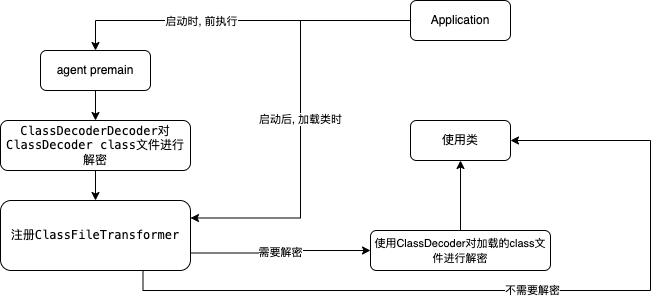

The diagram above was exported from draw.io. Its source (the exported page's mxGraphModel, read from the mxfile embedded in the PNG):
<mxGraphModel dx="1106" dy="852" grid="1" gridSize="10" guides="1" tooltips="1" connect="1" arrows="1" fold="1" page="1" pageScale="1" pageWidth="827" pageHeight="1169" math="0" shadow="0">
  <root>
    <mxCell id="0" />
    <mxCell id="1" parent="0" />
    <mxCell id="1PGgg8KW23ZkB2AI8bzA-7" style="edgeStyle=orthogonalEdgeStyle;rounded=0;orthogonalLoop=1;jettySize=auto;html=1;fontColor=#000000;" edge="1" parent="1" source="1PGgg8KW23ZkB2AI8bzA-1" target="1PGgg8KW23ZkB2AI8bzA-5">
      <mxGeometry relative="1" as="geometry" />
    </mxCell>
    <mxCell id="1PGgg8KW23ZkB2AI8bzA-1" value="agent premain" style="rounded=1;whiteSpace=wrap;html=1;" vertex="1" parent="1">
      <mxGeometry x="80" y="70" width="110" height="40" as="geometry" />
    </mxCell>
    <mxCell id="1PGgg8KW23ZkB2AI8bzA-10" value="" style="edgeStyle=orthogonalEdgeStyle;rounded=0;orthogonalLoop=1;jettySize=auto;html=1;fontColor=#000000;" edge="1" parent="1" source="1PGgg8KW23ZkB2AI8bzA-5" target="1PGgg8KW23ZkB2AI8bzA-6">
      <mxGeometry relative="1" as="geometry" />
    </mxCell>
    <mxCell id="1PGgg8KW23ZkB2AI8bzA-5" value="&lt;span style=&quot;font-family: &amp;#34;menlo&amp;#34; , monospace ; font-size: 9pt&quot;&gt;ClassDecoderDecoder对&lt;/span&gt;&lt;span style=&quot;font-family: &amp;#34;menlo&amp;#34; , monospace&quot;&gt;ClassDecoder class文件进行解密&lt;/span&gt;" style="rounded=1;whiteSpace=wrap;html=1;" vertex="1" parent="1">
      <mxGeometry x="40" y="140" width="190" height="50" as="geometry" />
    </mxCell>
    <mxCell id="1PGgg8KW23ZkB2AI8bzA-28" value="需要解密" style="edgeStyle=orthogonalEdgeStyle;rounded=0;orthogonalLoop=1;jettySize=auto;html=1;exitX=1;exitY=0.75;exitDx=0;exitDy=0;entryX=0;entryY=0.5;entryDx=0;entryDy=0;fontColor=#000000;" edge="1" parent="1" source="1PGgg8KW23ZkB2AI8bzA-6" target="1PGgg8KW23ZkB2AI8bzA-24">
      <mxGeometry relative="1" as="geometry" />
    </mxCell>
    <mxCell id="1PGgg8KW23ZkB2AI8bzA-29" value="不需要解密" style="edgeStyle=orthogonalEdgeStyle;rounded=0;orthogonalLoop=1;jettySize=auto;html=1;exitX=0.75;exitY=1;exitDx=0;exitDy=0;entryX=1;entryY=0.5;entryDx=0;entryDy=0;fontColor=#000000;" edge="1" parent="1" source="1PGgg8KW23ZkB2AI8bzA-6" target="1PGgg8KW23ZkB2AI8bzA-16">
      <mxGeometry relative="1" as="geometry">
        <Array as="points">
          <mxPoint x="183" y="310" />
          <mxPoint x="690" y="310" />
          <mxPoint x="690" y="160" />
        </Array>
      </mxGeometry>
    </mxCell>
    <mxCell id="1PGgg8KW23ZkB2AI8bzA-6" value="&lt;font face=&quot;menlo, monospace&quot;&gt;注册&lt;/font&gt;&lt;span style=&quot;font-family: &amp;#34;menlo&amp;#34; , monospace ; font-size: 9pt&quot;&gt;ClassFileTransformer&lt;/span&gt;" style="rounded=1;whiteSpace=wrap;html=1;" vertex="1" parent="1">
      <mxGeometry x="40" y="220" width="190" height="70" as="geometry" />
    </mxCell>
    <mxCell id="1PGgg8KW23ZkB2AI8bzA-12" style="edgeStyle=orthogonalEdgeStyle;rounded=0;orthogonalLoop=1;jettySize=auto;html=1;entryX=0.5;entryY=0;entryDx=0;entryDy=0;fontColor=#000000;" edge="1" parent="1" source="1PGgg8KW23ZkB2AI8bzA-11" target="1PGgg8KW23ZkB2AI8bzA-1">
      <mxGeometry relative="1" as="geometry" />
    </mxCell>
    <mxCell id="1PGgg8KW23ZkB2AI8bzA-13" value="启动时, 前执行" style="edgeLabel;html=1;align=center;verticalAlign=middle;resizable=0;points=[];fontColor=#000000;" vertex="1" connectable="0" parent="1PGgg8KW23ZkB2AI8bzA-12">
      <mxGeometry x="-0.2098" y="-1" relative="1" as="geometry">
        <mxPoint x="-74" y="1" as="offset" />
      </mxGeometry>
    </mxCell>
    <mxCell id="1PGgg8KW23ZkB2AI8bzA-14" value="启动后, 加载类时" style="edgeStyle=orthogonalEdgeStyle;rounded=0;orthogonalLoop=1;jettySize=auto;html=1;entryX=1;entryY=0.25;entryDx=0;entryDy=0;fontColor=#000000;" edge="1" parent="1" source="1PGgg8KW23ZkB2AI8bzA-11" target="1PGgg8KW23ZkB2AI8bzA-6">
      <mxGeometry relative="1" as="geometry" />
    </mxCell>
    <mxCell id="1PGgg8KW23ZkB2AI8bzA-11" value="Application" style="rounded=1;whiteSpace=wrap;html=1;" vertex="1" parent="1">
      <mxGeometry x="450" y="20" width="100" height="40" as="geometry" />
    </mxCell>
    <mxCell id="1PGgg8KW23ZkB2AI8bzA-16" value="使用类" style="rounded=1;whiteSpace=wrap;html=1;" vertex="1" parent="1">
      <mxGeometry x="450" y="140" width="100" height="40" as="geometry" />
    </mxCell>
    <mxCell id="1PGgg8KW23ZkB2AI8bzA-26" style="edgeStyle=orthogonalEdgeStyle;rounded=0;orthogonalLoop=1;jettySize=auto;html=1;entryX=0.5;entryY=1;entryDx=0;entryDy=0;fontColor=#000000;" edge="1" parent="1" source="1PGgg8KW23ZkB2AI8bzA-24" target="1PGgg8KW23ZkB2AI8bzA-16">
      <mxGeometry relative="1" as="geometry" />
    </mxCell>
    <mxCell id="1PGgg8KW23ZkB2AI8bzA-24" value="&lt;span style=&quot;font-size: 11px ; background-color: rgb(255 , 255 , 255)&quot;&gt;使用ClassDecoder对加载的class文件进行解密&lt;/span&gt;" style="rounded=1;whiteSpace=wrap;html=1;" vertex="1" parent="1">
      <mxGeometry x="410" y="250" width="180" height="40" as="geometry" />
    </mxCell>
  </root>
</mxGraphModel>